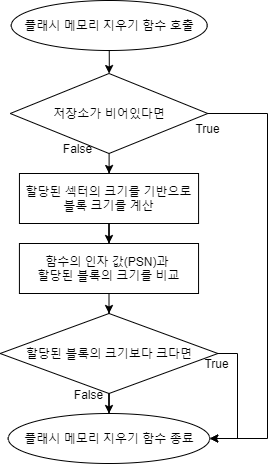

The diagram above was exported from draw.io. Its source (the exported page's mxGraphModel, read from the mxfile embedded in the PNG):
<mxGraphModel dx="1086" dy="806" grid="1" gridSize="10" guides="1" tooltips="1" connect="1" arrows="1" fold="1" page="1" pageScale="1" pageWidth="1390" pageHeight="980" math="0" shadow="0">
  <root>
    <mxCell id="0" />
    <mxCell id="1" parent="0" />
    <mxCell id="0wkZs6BsSxPtRt-_ut3k-1" value="" style="edgeStyle=orthogonalEdgeStyle;rounded=0;orthogonalLoop=1;jettySize=auto;html=1;" parent="1" source="0wkZs6BsSxPtRt-_ut3k-2" target="0wkZs6BsSxPtRt-_ut3k-7" edge="1">
      <mxGeometry relative="1" as="geometry" />
    </mxCell>
    <mxCell id="0wkZs6BsSxPtRt-_ut3k-2" value="플래시 메모리 지우기 함수 호출" style="ellipse;whiteSpace=wrap;html=1;" parent="1" vertex="1">
      <mxGeometry x="553.75" y="37" width="196" height="50" as="geometry" />
    </mxCell>
    <mxCell id="0wkZs6BsSxPtRt-_ut3k-3" value="True" style="text;html=1;align=center;verticalAlign=middle;resizable=0;points=[];autosize=1;" parent="1" vertex="1">
      <mxGeometry x="730" y="155" width="40" height="20" as="geometry" />
    </mxCell>
    <mxCell id="0wkZs6BsSxPtRt-_ut3k-4" value="False" style="text;html=1;align=center;verticalAlign=middle;resizable=0;points=[];autosize=1;" parent="1" vertex="1">
      <mxGeometry x="600" y="175" width="40" height="20" as="geometry" />
    </mxCell>
    <mxCell id="0wkZs6BsSxPtRt-_ut3k-6" value="" style="edgeStyle=orthogonalEdgeStyle;rounded=0;orthogonalLoop=1;jettySize=auto;html=1;" parent="1" source="0wkZs6BsSxPtRt-_ut3k-7" edge="1">
      <mxGeometry relative="1" as="geometry">
        <mxPoint x="651.5999999999999" y="210" as="targetPoint" />
      </mxGeometry>
    </mxCell>
    <mxCell id="0wkZs6BsSxPtRt-_ut3k-28" style="edgeStyle=orthogonalEdgeStyle;rounded=0;orthogonalLoop=1;jettySize=auto;html=1;entryX=1;entryY=0.5;entryDx=0;entryDy=0;" parent="1" source="0wkZs6BsSxPtRt-_ut3k-7" target="0wkZs6BsSxPtRt-_ut3k-25" edge="1">
      <mxGeometry relative="1" as="geometry">
        <Array as="points">
          <mxPoint x="810" y="150" />
          <mxPoint x="810" y="475" />
        </Array>
      </mxGeometry>
    </mxCell>
    <mxCell id="0wkZs6BsSxPtRt-_ut3k-7" value="저장소가 비어있다면" style="rhombus;whiteSpace=wrap;html=1;" parent="1" vertex="1">
      <mxGeometry x="552.75" y="110" width="197.51" height="80" as="geometry" />
    </mxCell>
    <mxCell id="0wkZs6BsSxPtRt-_ut3k-30" value="" style="edgeStyle=orthogonalEdgeStyle;rounded=0;orthogonalLoop=1;jettySize=auto;html=1;" parent="1" source="0wkZs6BsSxPtRt-_ut3k-12" target="0wkZs6BsSxPtRt-_ut3k-29" edge="1">
      <mxGeometry relative="1" as="geometry" />
    </mxCell>
    <mxCell id="0wkZs6BsSxPtRt-_ut3k-12" value="할당된 섹터의 크기를 기반으로&lt;br&gt;블록 크기를 계산" style="rounded=0;whiteSpace=wrap;html=1;" parent="1" vertex="1">
      <mxGeometry x="561.94" y="210" width="179.13" height="50" as="geometry" />
    </mxCell>
    <mxCell id="0wkZs6BsSxPtRt-_ut3k-13" style="edgeStyle=orthogonalEdgeStyle;rounded=0;orthogonalLoop=1;jettySize=auto;html=1;entryX=0.5;entryY=0;entryDx=0;entryDy=0;" parent="1" source="0wkZs6BsSxPtRt-_ut3k-15" edge="1">
      <mxGeometry relative="1" as="geometry">
        <mxPoint x="651.4949999999999" y="450" as="targetPoint" />
      </mxGeometry>
    </mxCell>
    <mxCell id="0wkZs6BsSxPtRt-_ut3k-27" style="edgeStyle=orthogonalEdgeStyle;rounded=0;orthogonalLoop=1;jettySize=auto;html=1;entryX=1;entryY=0.5;entryDx=0;entryDy=0;" parent="1" source="0wkZs6BsSxPtRt-_ut3k-15" target="0wkZs6BsSxPtRt-_ut3k-25" edge="1">
      <mxGeometry relative="1" as="geometry">
        <Array as="points">
          <mxPoint x="780" y="390" />
          <mxPoint x="780" y="475" />
        </Array>
      </mxGeometry>
    </mxCell>
    <mxCell id="0wkZs6BsSxPtRt-_ut3k-15" value="할당된 블록의 크기보다 크다면" style="rhombus;whiteSpace=wrap;html=1;" parent="1" vertex="1">
      <mxGeometry x="542.63" y="350" width="217.75" height="80" as="geometry" />
    </mxCell>
    <mxCell id="0wkZs6BsSxPtRt-_ut3k-17" value="True" style="text;html=1;align=center;verticalAlign=middle;resizable=0;points=[];autosize=1;" parent="1" vertex="1">
      <mxGeometry x="738.99" y="390" width="40" height="20" as="geometry" />
    </mxCell>
    <mxCell id="0wkZs6BsSxPtRt-_ut3k-18" value="False" style="text;html=1;align=center;verticalAlign=middle;resizable=0;points=[];autosize=1;" parent="1" vertex="1">
      <mxGeometry x="611" y="421" width="40" height="20" as="geometry" />
    </mxCell>
    <mxCell id="0wkZs6BsSxPtRt-_ut3k-25" value="플래시 메모리 지우기 함수 종료" style="ellipse;whiteSpace=wrap;html=1;" parent="1" vertex="1">
      <mxGeometry x="550.73" y="450" width="201.52" height="50" as="geometry" />
    </mxCell>
    <mxCell id="0wkZs6BsSxPtRt-_ut3k-32" style="edgeStyle=orthogonalEdgeStyle;rounded=0;orthogonalLoop=1;jettySize=auto;html=1;entryX=0.5;entryY=0;entryDx=0;entryDy=0;" parent="1" source="0wkZs6BsSxPtRt-_ut3k-29" target="0wkZs6BsSxPtRt-_ut3k-15" edge="1">
      <mxGeometry relative="1" as="geometry" />
    </mxCell>
    <mxCell id="0wkZs6BsSxPtRt-_ut3k-29" value="함수의 인자 값(PSN)과 &lt;br&gt;할당된 블록의 크기를 비교" style="rounded=0;whiteSpace=wrap;html=1;" parent="1" vertex="1">
      <mxGeometry x="561.9200000000001" y="280" width="179.13" height="50" as="geometry" />
    </mxCell>
  </root>
</mxGraphModel>